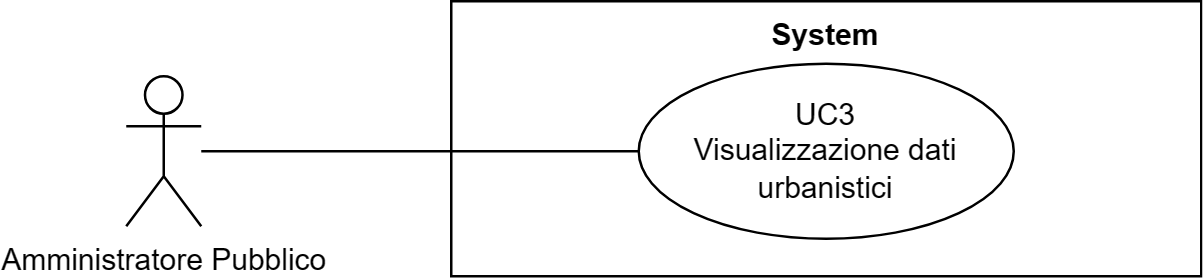

The diagram above was exported from draw.io. Its source (the exported page's mxGraphModel, read from the mxfile embedded in the PNG):
<mxGraphModel dx="41626" dy="759" grid="1" gridSize="10" guides="1" tooltips="1" connect="1" arrows="1" fold="1" page="1" pageScale="1" pageWidth="20000" pageHeight="20000" math="0" shadow="0">
  <root>
    <mxCell id="0" />
    <mxCell id="1" parent="0" />
    <mxCell id="2" value="Amministratore Pubblico" style="shape=umlActor;verticalLabelPosition=bottom;verticalAlign=top;html=1;outlineConnect=0;" vertex="1" parent="1">
      <mxGeometry x="-19930" y="400" width="30" height="60" as="geometry" />
    </mxCell>
    <mxCell id="3" value="System" style="shape=rect;html=1;verticalAlign=top;fontStyle=1;whiteSpace=wrap;align=center;" vertex="1" parent="1">
      <mxGeometry x="-19800" y="370" width="300" height="110" as="geometry" />
    </mxCell>
    <mxCell id="4" value="UC3&lt;br&gt;Visualizzazione dati urbanistici" style="ellipse;whiteSpace=wrap;html=1;" vertex="1" parent="1">
      <mxGeometry x="-19725" y="395" width="150" height="70" as="geometry" />
    </mxCell>
    <mxCell id="5" value="" style="edgeStyle=none;html=1;endArrow=none;verticalAlign=bottom;rounded=0;" edge="1" source="2" target="4" parent="1">
      <mxGeometry width="160" relative="1" as="geometry">
        <mxPoint x="-19850" y="475" as="sourcePoint" />
        <mxPoint x="-19690" y="475" as="targetPoint" />
      </mxGeometry>
    </mxCell>
  </root>
</mxGraphModel>